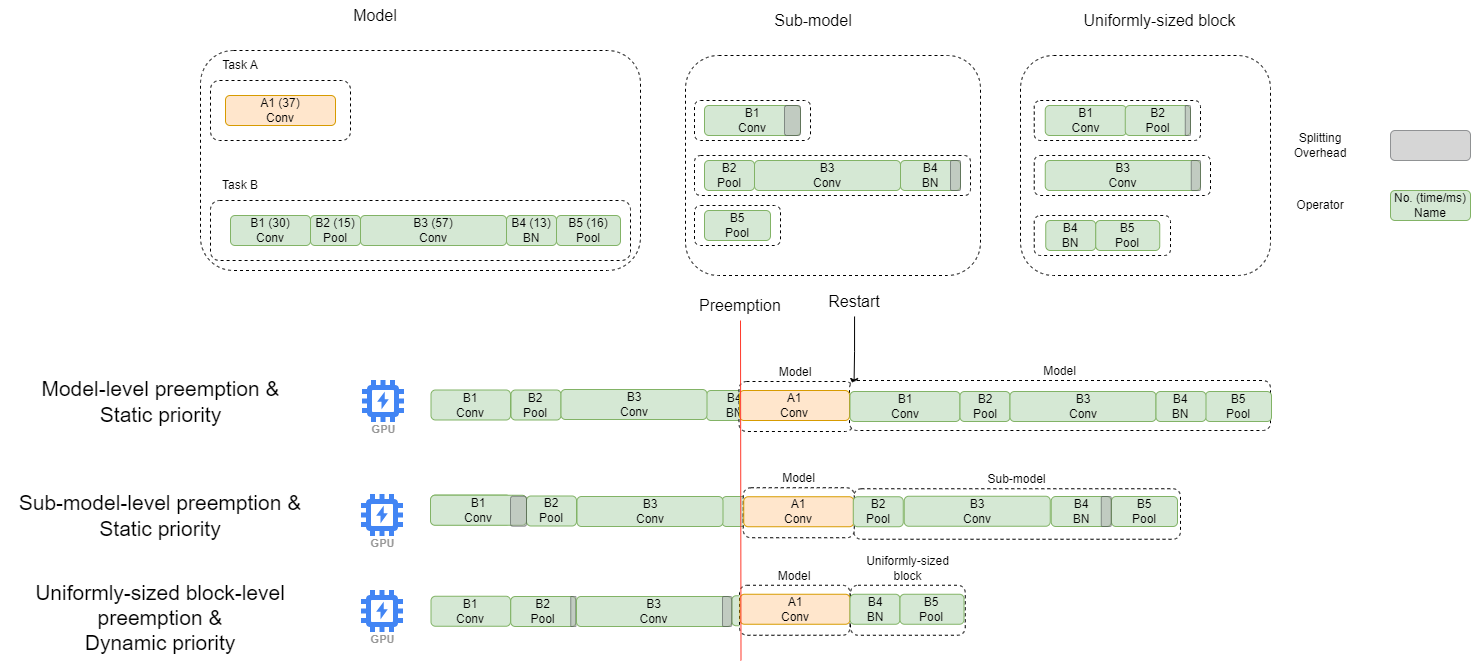

The diagram above was exported from draw.io. Its source (the exported page's mxGraphModel, read from the mxfile embedded in the PNG):
<mxGraphModel dx="2495" dy="1021" grid="1" gridSize="10" guides="1" tooltips="1" connect="1" arrows="1" fold="1" page="1" pageScale="1" pageWidth="827" pageHeight="1169" math="0" shadow="0">
  <root>
    <mxCell id="0" />
    <mxCell id="1" parent="0" />
    <mxCell id="hJeMoWE6zSB2gauP_JWY-34" value="B1&lt;br&gt;Conv" style="rounded=1;whiteSpace=wrap;html=1;fillColor=#d5e8d4;strokeColor=#82b366;" parent="1" vertex="1">
      <mxGeometry x="250.5" y="449.5" width="79.5" height="30" as="geometry" />
    </mxCell>
    <mxCell id="hJeMoWE6zSB2gauP_JWY-35" value="B2&lt;br&gt;Pool" style="rounded=1;whiteSpace=wrap;html=1;fillColor=#d5e8d4;strokeColor=#82b366;" parent="1" vertex="1">
      <mxGeometry x="330.5" y="449.5" width="50" height="30" as="geometry" />
    </mxCell>
    <mxCell id="hJeMoWE6zSB2gauP_JWY-33" value="" style="rounded=1;whiteSpace=wrap;html=1;dashed=1;" parent="1" vertex="1">
      <mxGeometry x="840" y="115" width="250" height="220" as="geometry" />
    </mxCell>
    <mxCell id="hJeMoWE6zSB2gauP_JWY-32" value="" style="rounded=1;whiteSpace=wrap;html=1;dashed=1;" parent="1" vertex="1">
      <mxGeometry x="505" y="115" width="295" height="220" as="geometry" />
    </mxCell>
    <mxCell id="hJeMoWE6zSB2gauP_JWY-31" value="" style="rounded=1;whiteSpace=wrap;html=1;dashed=1;" parent="1" vertex="1">
      <mxGeometry x="20" y="110" width="440" height="220" as="geometry" />
    </mxCell>
    <mxCell id="hJeMoWE6zSB2gauP_JWY-23" value="" style="rounded=1;whiteSpace=wrap;html=1;dashed=1;" parent="1" vertex="1">
      <mxGeometry x="853.75" y="275" width="136.25" height="40" as="geometry" />
    </mxCell>
    <mxCell id="hJeMoWE6zSB2gauP_JWY-22" value="" style="rounded=1;whiteSpace=wrap;html=1;dashed=1;" parent="1" vertex="1">
      <mxGeometry x="853.75" y="215" width="176.25" height="40" as="geometry" />
    </mxCell>
    <mxCell id="hJeMoWE6zSB2gauP_JWY-21" value="" style="rounded=1;whiteSpace=wrap;html=1;dashed=1;" parent="1" vertex="1">
      <mxGeometry x="853.75" y="160" width="166.25" height="40" as="geometry" />
    </mxCell>
    <mxCell id="MLKDzCEAEVNa9MlmjRWh-24" value="" style="rounded=1;whiteSpace=wrap;html=1;dashed=1;" parent="1" vertex="1">
      <mxGeometry x="514" y="265" width="86" height="40" as="geometry" />
    </mxCell>
    <mxCell id="MLKDzCEAEVNa9MlmjRWh-23" value="" style="rounded=1;whiteSpace=wrap;html=1;dashed=1;" parent="1" vertex="1">
      <mxGeometry x="514" y="215" width="276" height="40" as="geometry" />
    </mxCell>
    <mxCell id="MLKDzCEAEVNa9MlmjRWh-21" value="" style="rounded=1;whiteSpace=wrap;html=1;dashed=1;" parent="1" vertex="1">
      <mxGeometry x="514" y="160" width="116" height="40" as="geometry" />
    </mxCell>
    <mxCell id="GCL3a0LPcq215wSsSfel-22" value="" style="rounded=1;whiteSpace=wrap;html=1;dashed=1;" parent="1" vertex="1">
      <mxGeometry x="30" y="260" width="420" height="60" as="geometry" />
    </mxCell>
    <mxCell id="GCL3a0LPcq215wSsSfel-18" value="" style="rounded=1;whiteSpace=wrap;html=1;dashed=1;" parent="1" vertex="1">
      <mxGeometry x="30" y="140" width="140" height="60" as="geometry" />
    </mxCell>
    <mxCell id="GCL3a0LPcq215wSsSfel-21" value="Task A" style="text;strokeColor=none;align=center;fillColor=none;html=1;verticalAlign=middle;whiteSpace=wrap;rounded=0;" parent="1" vertex="1">
      <mxGeometry x="30" y="110" width="60" height="30" as="geometry" />
    </mxCell>
    <mxCell id="GCL3a0LPcq215wSsSfel-23" value="Task B" style="text;strokeColor=none;align=center;fillColor=none;html=1;verticalAlign=middle;whiteSpace=wrap;rounded=0;" parent="1" vertex="1">
      <mxGeometry x="30" y="230" width="60" height="30" as="geometry" />
    </mxCell>
    <mxCell id="GCL3a0LPcq215wSsSfel-27" value="" style="group" parent="1" vertex="1" connectable="0">
      <mxGeometry x="45" y="275" width="335" height="30" as="geometry" />
    </mxCell>
    <mxCell id="GCL3a0LPcq215wSsSfel-9" value="B2 (15)&lt;br&gt;Pool" style="rounded=1;whiteSpace=wrap;html=1;fillColor=#d5e8d4;strokeColor=#82b366;" parent="GCL3a0LPcq215wSsSfel-27" vertex="1">
      <mxGeometry x="85" width="50" height="30" as="geometry" />
    </mxCell>
    <mxCell id="hJeMoWE6zSB2gauP_JWY-64" value="B1 (30)&lt;br&gt;Conv" style="rounded=1;whiteSpace=wrap;html=1;fillColor=#d5e8d4;strokeColor=#82b366;" parent="GCL3a0LPcq215wSsSfel-27" vertex="1">
      <mxGeometry x="5" width="80" height="30" as="geometry" />
    </mxCell>
    <mxCell id="awAI2FQlyPcIP3PdmwOd-2" value="B3 (57)&lt;br&gt;Conv" style="rounded=1;whiteSpace=wrap;html=1;fillColor=#d5e8d4;strokeColor=#82b366;" parent="GCL3a0LPcq215wSsSfel-27" vertex="1">
      <mxGeometry x="135" width="146" height="30" as="geometry" />
    </mxCell>
    <mxCell id="hJeMoWE6zSB2gauP_JWY-7" value="B4 (13)&lt;br&gt;BN" style="rounded=1;whiteSpace=wrap;html=1;fillColor=#d5e8d4;strokeColor=#82b366;" parent="GCL3a0LPcq215wSsSfel-27" vertex="1">
      <mxGeometry x="281" width="50" height="30" as="geometry" />
    </mxCell>
    <mxCell id="GCL3a0LPcq215wSsSfel-34" value="GPU" style="sketch=0;html=1;verticalAlign=top;labelPosition=center;verticalLabelPosition=bottom;align=center;spacingTop=-6;fontSize=11;fontStyle=1;fontColor=#999999;shape=image;aspect=fixed;imageAspect=0;image=data:image/svg+xml,(base64 omitted: 892 chars);dashed=1;" parent="1" vertex="1">
      <mxGeometry x="182" y="440" width="42" height="42" as="geometry" />
    </mxCell>
    <mxCell id="GCL3a0LPcq215wSsSfel-44" value="" style="group" parent="1" vertex="1" connectable="0">
      <mxGeometry x="45" y="155" width="460" height="30" as="geometry" />
    </mxCell>
    <mxCell id="GCL3a0LPcq215wSsSfel-4" value="A1 (37)&lt;br&gt;Conv" style="rounded=1;whiteSpace=wrap;html=1;fillColor=#ffe6cc;strokeColor=#d79b00;" parent="GCL3a0LPcq215wSsSfel-44" vertex="1">
      <mxGeometry width="110" height="30" as="geometry" />
    </mxCell>
    <mxCell id="GCL3a0LPcq215wSsSfel-81" value="Model-level preemption &amp;amp;&lt;br&gt;Static priority" style="text;strokeColor=none;align=center;fillColor=none;html=1;verticalAlign=middle;whiteSpace=wrap;rounded=0;fontSize=21;" parent="1" vertex="1">
      <mxGeometry x="-150.5" y="446" width="261" height="30" as="geometry" />
    </mxCell>
    <mxCell id="GCL3a0LPcq215wSsSfel-243" value="Sub-model-level preemption &amp;amp;&lt;br&gt;Static priority" style="text;strokeColor=none;align=center;fillColor=none;html=1;verticalAlign=middle;whiteSpace=wrap;rounded=0;fontSize=21;" parent="1" vertex="1">
      <mxGeometry x="-170" y="560" width="300" height="30" as="geometry" />
    </mxCell>
    <mxCell id="GCL3a0LPcq215wSsSfel-250" value="GPU" style="sketch=0;html=1;verticalAlign=top;labelPosition=center;verticalLabelPosition=bottom;align=center;spacingTop=-6;fontSize=11;fontStyle=1;fontColor=#999999;shape=image;aspect=fixed;imageAspect=0;image=data:image/svg+xml,(base64 omitted: 892 chars);dashed=1;" parent="1" vertex="1">
      <mxGeometry x="181" y="554" width="42" height="42" as="geometry" />
    </mxCell>
    <mxCell id="GCL3a0LPcq215wSsSfel-269" value="" style="rounded=1;whiteSpace=wrap;html=1;opacity=50;shadow=0;glass=0;fillStyle=auto;fillColor=#ADADAD;strokeColor=#36393d;" parent="1" vertex="1">
      <mxGeometry x="1210" y="190" width="80" height="30" as="geometry" />
    </mxCell>
    <mxCell id="GCL3a0LPcq215wSsSfel-270" value="Splitting&lt;br&gt;Overhead" style="text;strokeColor=none;align=center;fillColor=none;html=1;verticalAlign=middle;whiteSpace=wrap;rounded=0;" parent="1" vertex="1">
      <mxGeometry x="1090" y="190" width="100" height="30" as="geometry" />
    </mxCell>
    <mxCell id="GCL3a0LPcq215wSsSfel-101" value="Uniformly-sized block-level preemption &amp;amp;&lt;br&gt;Dynamic priority" style="text;strokeColor=none;align=center;fillColor=none;html=1;verticalAlign=middle;whiteSpace=wrap;rounded=0;fontSize=21;" parent="1" vertex="1">
      <mxGeometry x="-180" y="662" width="320" height="30" as="geometry" />
    </mxCell>
    <mxCell id="GCL3a0LPcq215wSsSfel-102" value="GPU" style="sketch=0;html=1;verticalAlign=top;labelPosition=center;verticalLabelPosition=bottom;align=center;spacingTop=-6;fontSize=11;fontStyle=1;fontColor=#999999;shape=image;aspect=fixed;imageAspect=0;image=data:image/svg+xml,(base64 omitted: 892 chars);dashed=1;" parent="1" vertex="1">
      <mxGeometry x="181" y="650" width="42" height="42" as="geometry" />
    </mxCell>
    <mxCell id="MLKDzCEAEVNa9MlmjRWh-14" value="B1&lt;br&gt;Conv" style="rounded=1;whiteSpace=wrap;html=1;fillColor=#d5e8d4;strokeColor=#82b366;" parent="1" vertex="1">
      <mxGeometry x="524" y="165" width="96" height="30" as="geometry" />
    </mxCell>
    <mxCell id="MLKDzCEAEVNa9MlmjRWh-25" value="Sub-model" style="text;strokeColor=none;align=center;fillColor=none;html=1;verticalAlign=middle;whiteSpace=wrap;rounded=0;fontSize=16;" parent="1" vertex="1">
      <mxGeometry x="592.5" y="65" width="80" height="30" as="geometry" />
    </mxCell>
    <mxCell id="hJeMoWE6zSB2gauP_JWY-13" value="&lt;font style=&quot;font-size: 16px;&quot;&gt;Uniformly-sized block&lt;/font&gt;" style="text;strokeColor=none;align=center;fillColor=none;html=1;verticalAlign=middle;whiteSpace=wrap;rounded=0;fontSize=16;" parent="1" vertex="1">
      <mxGeometry x="899.25" y="65" width="160.75" height="30" as="geometry" />
    </mxCell>
    <mxCell id="hJeMoWE6zSB2gauP_JWY-15" value="B1&lt;br&gt;Conv" style="rounded=1;whiteSpace=wrap;html=1;fillColor=#d5e8d4;strokeColor=#82b366;" parent="1" vertex="1">
      <mxGeometry x="864.75" y="165" width="81.25" height="30" as="geometry" />
    </mxCell>
    <mxCell id="hJeMoWE6zSB2gauP_JWY-16" value="B2&lt;br&gt;Pool" style="rounded=1;whiteSpace=wrap;html=1;fillColor=#d5e8d4;strokeColor=#82b366;" parent="1" vertex="1">
      <mxGeometry x="944.75" y="165" width="65.25" height="30" as="geometry" />
    </mxCell>
    <mxCell id="hJeMoWE6zSB2gauP_JWY-30" value="Model" style="text;strokeColor=none;align=center;fillColor=none;html=1;verticalAlign=middle;whiteSpace=wrap;rounded=0;fontSize=16;" parent="1" vertex="1">
      <mxGeometry x="155" y="60" width="80" height="30" as="geometry" />
    </mxCell>
    <mxCell id="hJeMoWE6zSB2gauP_JWY-47" value="Preemption" style="text;strokeColor=none;align=center;fillColor=none;html=1;verticalAlign=middle;whiteSpace=wrap;rounded=0;fontSize=16;" parent="1" vertex="1">
      <mxGeometry x="530" y="350" width="60" height="30" as="geometry" />
    </mxCell>
    <mxCell id="hJeMoWE6zSB2gauP_JWY-57" style="edgeStyle=orthogonalEdgeStyle;rounded=0;orthogonalLoop=1;jettySize=auto;html=1;entryX=1;entryY=0;entryDx=0;entryDy=0;fontSize=16;" parent="1" source="hJeMoWE6zSB2gauP_JWY-56" edge="1">
      <mxGeometry relative="1" as="geometry">
        <mxPoint x="673.5" y="446" as="targetPoint" />
      </mxGeometry>
    </mxCell>
    <mxCell id="hJeMoWE6zSB2gauP_JWY-56" value="Restart" style="text;strokeColor=none;align=center;fillColor=none;html=1;verticalAlign=middle;whiteSpace=wrap;rounded=0;fontSize=16;" parent="1" vertex="1">
      <mxGeometry x="644" y="346" width="60" height="30" as="geometry" />
    </mxCell>
    <mxCell id="hJeMoWE6zSB2gauP_JWY-61" value="B2&lt;br&gt;Pool" style="rounded=1;whiteSpace=wrap;html=1;fillColor=#d5e8d4;strokeColor=#82b366;" parent="1" vertex="1">
      <mxGeometry x="524" y="220" width="50" height="30" as="geometry" />
    </mxCell>
    <mxCell id="hJeMoWE6zSB2gauP_JWY-62" value="B3&lt;br&gt;Conv" style="rounded=1;whiteSpace=wrap;html=1;fillColor=#d5e8d4;strokeColor=#82b366;" parent="1" vertex="1">
      <mxGeometry x="574" y="220" width="146" height="30" as="geometry" />
    </mxCell>
    <mxCell id="hJeMoWE6zSB2gauP_JWY-97" value="B4&lt;br&gt;BN" style="rounded=1;whiteSpace=wrap;html=1;fillColor=#d5e8d4;strokeColor=#82b366;" parent="1" vertex="1">
      <mxGeometry x="526" y="450" width="56" height="30" as="geometry" />
    </mxCell>
    <mxCell id="hJeMoWE6zSB2gauP_JWY-100" value="B1&lt;br&gt;Conv" style="rounded=1;whiteSpace=wrap;html=1;fillColor=#d5e8d4;strokeColor=#82b366;" parent="1" vertex="1">
      <mxGeometry x="250.5" y="554.5" width="79.5" height="30" as="geometry" />
    </mxCell>
    <mxCell id="hJeMoWE6zSB2gauP_JWY-101" value="B2&lt;br&gt;Pool" style="rounded=1;whiteSpace=wrap;html=1;fillColor=#d5e8d4;strokeColor=#82b366;" parent="1" vertex="1">
      <mxGeometry x="346" y="555.5" width="50" height="30" as="geometry" />
    </mxCell>
    <mxCell id="hJeMoWE6zSB2gauP_JWY-102" value="B4&lt;br&gt;BN" style="rounded=1;whiteSpace=wrap;html=1;fillColor=#d5e8d4;strokeColor=#82b366;" parent="1" vertex="1">
      <mxGeometry x="541.5" y="556" width="56" height="30" as="geometry" />
    </mxCell>
    <mxCell id="hJeMoWE6zSB2gauP_JWY-105" value="B1&lt;br&gt;Conv" style="rounded=1;whiteSpace=wrap;html=1;fillColor=#d5e8d4;strokeColor=#82b366;" parent="1" vertex="1">
      <mxGeometry x="250.5" y="655.75" width="79.5" height="30" as="geometry" />
    </mxCell>
    <mxCell id="hJeMoWE6zSB2gauP_JWY-107" value="B4&lt;br&gt;BN" style="rounded=1;whiteSpace=wrap;html=1;fillColor=#d5e8d4;strokeColor=#82b366;" parent="1" vertex="1">
      <mxGeometry x="551.25" y="655.25" width="56" height="30" as="geometry" />
    </mxCell>
    <mxCell id="hJeMoWE6zSB2gauP_JWY-59" value="Model" style="rounded=1;whiteSpace=wrap;html=1;dashed=1;labelPosition=center;verticalLabelPosition=top;align=center;verticalAlign=bottom;" parent="1" vertex="1">
      <mxGeometry x="558.5" y="441" width="114" height="50" as="geometry" />
    </mxCell>
    <mxCell id="hJeMoWE6zSB2gauP_JWY-58" value="Model" style="rounded=1;whiteSpace=wrap;html=1;dashed=1;labelPosition=center;verticalLabelPosition=top;align=center;verticalAlign=bottom;" parent="1" vertex="1">
      <mxGeometry x="669" y="440" width="421" height="50" as="geometry" />
    </mxCell>
    <mxCell id="hJeMoWE6zSB2gauP_JWY-45" value="A1&lt;br&gt;Conv" style="rounded=1;whiteSpace=wrap;html=1;fillColor=#ffe6cc;strokeColor=#d79b00;" parent="1" vertex="1">
      <mxGeometry x="559" y="450" width="110" height="30" as="geometry" />
    </mxCell>
    <mxCell id="hJeMoWE6zSB2gauP_JWY-49" value="" style="group" parent="1" vertex="1" connectable="0">
      <mxGeometry x="669.5" y="451" width="320" height="30" as="geometry" />
    </mxCell>
    <mxCell id="hJeMoWE6zSB2gauP_JWY-50" value="B1&lt;br&gt;Conv" style="rounded=1;whiteSpace=wrap;html=1;fillColor=#d5e8d4;strokeColor=#82b366;" parent="hJeMoWE6zSB2gauP_JWY-49" vertex="1">
      <mxGeometry width="110" height="30" as="geometry" />
    </mxCell>
    <mxCell id="hJeMoWE6zSB2gauP_JWY-51" value="B2&lt;br&gt;Pool" style="rounded=1;whiteSpace=wrap;html=1;fillColor=#d5e8d4;strokeColor=#82b366;" parent="hJeMoWE6zSB2gauP_JWY-49" vertex="1">
      <mxGeometry x="110" width="50" height="30" as="geometry" />
    </mxCell>
    <mxCell id="awAI2FQlyPcIP3PdmwOd-31" value="B3&lt;br&gt;Conv" style="rounded=1;whiteSpace=wrap;html=1;fillColor=#d5e8d4;strokeColor=#82b366;" parent="hJeMoWE6zSB2gauP_JWY-49" vertex="1">
      <mxGeometry x="160" width="146" height="30" as="geometry" />
    </mxCell>
    <mxCell id="hJeMoWE6zSB2gauP_JWY-79" value="Sub-model" style="rounded=1;whiteSpace=wrap;html=1;dashed=1;labelPosition=center;verticalLabelPosition=top;align=center;verticalAlign=bottom;" parent="1" vertex="1">
      <mxGeometry x="673.25" y="548.25" width="326.75" height="50.5" as="geometry" />
    </mxCell>
    <mxCell id="hJeMoWE6zSB2gauP_JWY-66" value="Model" style="rounded=1;whiteSpace=wrap;html=1;dashed=1;labelPosition=center;verticalLabelPosition=top;align=center;verticalAlign=bottom;" parent="1" vertex="1">
      <mxGeometry x="562.75" y="547.25" width="111" height="50" as="geometry" />
    </mxCell>
    <mxCell id="hJeMoWE6zSB2gauP_JWY-67" value="A1&lt;br&gt;Conv" style="rounded=1;whiteSpace=wrap;html=1;fillColor=#ffe6cc;strokeColor=#d79b00;" parent="1" vertex="1">
      <mxGeometry x="563.25" y="556.25" width="110" height="30" as="geometry" />
    </mxCell>
    <mxCell id="hJeMoWE6zSB2gauP_JWY-77" value="B2&lt;br&gt;Pool" style="rounded=1;whiteSpace=wrap;html=1;fillColor=#d5e8d4;strokeColor=#82b366;" parent="1" vertex="1">
      <mxGeometry x="672.75" y="556.25" width="50" height="30" as="geometry" />
    </mxCell>
    <mxCell id="hJeMoWE6zSB2gauP_JWY-87" value="&lt;font style=&quot;font-size: 12px;&quot;&gt;Uniformly-sized block&lt;/font&gt;" style="rounded=1;whiteSpace=wrap;html=1;dashed=1;labelPosition=center;verticalLabelPosition=top;align=center;verticalAlign=bottom;" parent="1" vertex="1">
      <mxGeometry x="670" y="644.75" width="114.75" height="50" as="geometry" />
    </mxCell>
    <mxCell id="hJeMoWE6zSB2gauP_JWY-88" value="Model" style="rounded=1;whiteSpace=wrap;html=1;dashed=1;labelPosition=center;verticalLabelPosition=top;align=center;verticalAlign=bottom;" parent="1" vertex="1">
      <mxGeometry x="559" y="644.75" width="110.5" height="50" as="geometry" />
    </mxCell>
    <mxCell id="hJeMoWE6zSB2gauP_JWY-89" value="A1&lt;br&gt;Conv" style="rounded=1;whiteSpace=wrap;html=1;fillColor=#ffe6cc;strokeColor=#d79b00;" parent="1" vertex="1">
      <mxGeometry x="559.5" y="653.75" width="110" height="30" as="geometry" />
    </mxCell>
    <mxCell id="hJeMoWE6zSB2gauP_JWY-110" value="No. (time/ms)&lt;br&gt;Name" style="rounded=1;whiteSpace=wrap;html=1;fillColor=#d5e8d4;strokeColor=#82b366;" parent="1" vertex="1">
      <mxGeometry x="1210" y="250" width="80" height="30" as="geometry" />
    </mxCell>
    <mxCell id="hJeMoWE6zSB2gauP_JWY-111" value="Operator" style="text;strokeColor=none;align=center;fillColor=none;html=1;verticalAlign=middle;whiteSpace=wrap;rounded=0;" parent="1" vertex="1">
      <mxGeometry x="1090" y="250" width="100" height="30" as="geometry" />
    </mxCell>
    <mxCell id="awAI2FQlyPcIP3PdmwOd-5" value="B5 (16)&lt;br&gt;Pool" style="rounded=1;whiteSpace=wrap;html=1;fillColor=#d5e8d4;strokeColor=#82b366;" parent="1" vertex="1">
      <mxGeometry x="376" y="275" width="64" height="30" as="geometry" />
    </mxCell>
    <mxCell id="awAI2FQlyPcIP3PdmwOd-6" value="B5&lt;br&gt;Pool" style="rounded=1;whiteSpace=wrap;html=1;fillColor=#d5e8d4;strokeColor=#82b366;" parent="1" vertex="1">
      <mxGeometry x="524" y="270" width="66" height="30" as="geometry" />
    </mxCell>
    <mxCell id="awAI2FQlyPcIP3PdmwOd-7" value="B3&lt;br&gt;Conv" style="rounded=1;whiteSpace=wrap;html=1;fillColor=#d5e8d4;strokeColor=#82b366;" parent="1" vertex="1">
      <mxGeometry x="864.75" y="220" width="155.25" height="30" as="geometry" />
    </mxCell>
    <mxCell id="awAI2FQlyPcIP3PdmwOd-8" value="B4&lt;br&gt;BN" style="rounded=1;whiteSpace=wrap;html=1;fillColor=#d5e8d4;strokeColor=#82b366;" parent="1" vertex="1">
      <mxGeometry x="865.25" y="280" width="50" height="30" as="geometry" />
    </mxCell>
    <mxCell id="awAI2FQlyPcIP3PdmwOd-9" value="B5&lt;br&gt;Pool" style="rounded=1;whiteSpace=wrap;html=1;fillColor=#d5e8d4;strokeColor=#82b366;" parent="1" vertex="1">
      <mxGeometry x="915.25" y="280" width="64" height="30" as="geometry" />
    </mxCell>
    <mxCell id="awAI2FQlyPcIP3PdmwOd-10" value="B3&lt;br&gt;Conv" style="rounded=1;whiteSpace=wrap;html=1;fillColor=#d5e8d4;strokeColor=#82b366;" parent="1" vertex="1">
      <mxGeometry x="380.5" y="449" width="146" height="30" as="geometry" />
    </mxCell>
    <mxCell id="awAI2FQlyPcIP3PdmwOd-11" value="B3&lt;br&gt;Conv" style="rounded=1;whiteSpace=wrap;html=1;fillColor=#d5e8d4;strokeColor=#82b366;" parent="1" vertex="1">
      <mxGeometry x="396.5" y="556" width="146" height="30" as="geometry" />
    </mxCell>
    <mxCell id="GCL3a0LPcq215wSsSfel-203" value="" style="endArrow=none;html=1;rounded=0;strokeColor=#FF392B;strokeWidth=1;entryX=0.5;entryY=1;entryDx=0;entryDy=0;" parent="1" edge="1">
      <mxGeometry width="50" height="50" relative="1" as="geometry">
        <mxPoint x="560.4999999999999" y="720" as="sourcePoint" />
        <mxPoint x="559.9999999999999" y="380" as="targetPoint" />
      </mxGeometry>
    </mxCell>
    <mxCell id="awAI2FQlyPcIP3PdmwOd-13" value="B4&lt;br&gt;BN" style="rounded=1;whiteSpace=wrap;html=1;fillColor=#d5e8d4;strokeColor=#82b366;" parent="1" vertex="1">
      <mxGeometry x="720" y="220" width="60" height="30" as="geometry" />
    </mxCell>
    <mxCell id="awAI2FQlyPcIP3PdmwOd-14" value="" style="rounded=1;whiteSpace=wrap;html=1;opacity=50;shadow=0;glass=0;fillStyle=auto;fillColor=#ADADAD;strokeColor=#36393d;" parent="1" vertex="1">
      <mxGeometry x="604" y="165" width="16" height="30" as="geometry" />
    </mxCell>
    <mxCell id="awAI2FQlyPcIP3PdmwOd-15" value="" style="rounded=1;whiteSpace=wrap;html=1;opacity=50;shadow=0;glass=0;fillStyle=auto;fillColor=#ADADAD;strokeColor=#36393d;" parent="1" vertex="1">
      <mxGeometry x="770" y="220" width="10" height="30" as="geometry" />
    </mxCell>
    <mxCell id="awAI2FQlyPcIP3PdmwOd-24" value="" style="rounded=1;whiteSpace=wrap;html=1;opacity=50;shadow=0;glass=0;fillStyle=auto;fillColor=#ADADAD;strokeColor=#36393d;" parent="1" vertex="1">
      <mxGeometry x="1004.75" y="165" width="5.25" height="30" as="geometry" />
    </mxCell>
    <mxCell id="awAI2FQlyPcIP3PdmwOd-28" value="" style="rounded=1;whiteSpace=wrap;html=1;opacity=50;shadow=0;glass=0;fillStyle=auto;fillColor=#ADADAD;strokeColor=#36393d;" parent="1" vertex="1">
      <mxGeometry x="1010.75" y="220" width="9.25" height="30" as="geometry" />
    </mxCell>
    <mxCell id="awAI2FQlyPcIP3PdmwOd-30" value="B5&lt;br&gt;Pool" style="rounded=1;whiteSpace=wrap;html=1;fillColor=#d5e8d4;strokeColor=#82b366;" parent="1" vertex="1">
      <mxGeometry x="1025" y="451" width="66" height="30" as="geometry" />
    </mxCell>
    <mxCell id="hJeMoWE6zSB2gauP_JWY-53" value="B4&lt;br&gt;BN" style="rounded=1;whiteSpace=wrap;html=1;fillColor=#d5e8d4;strokeColor=#82b366;" parent="1" vertex="1">
      <mxGeometry x="975.5" y="451" width="50" height="30" as="geometry" />
    </mxCell>
    <mxCell id="awAI2FQlyPcIP3PdmwOd-32" value="B3&lt;br&gt;Conv" style="rounded=1;whiteSpace=wrap;html=1;fillColor=#d5e8d4;strokeColor=#82b366;" parent="1" vertex="1">
      <mxGeometry x="723.75" y="555.75" width="146" height="30" as="geometry" />
    </mxCell>
    <mxCell id="awAI2FQlyPcIP3PdmwOd-34" value="B5&lt;br&gt;Pool" style="rounded=1;whiteSpace=wrap;html=1;fillColor=#d5e8d4;strokeColor=#82b366;" parent="1" vertex="1">
      <mxGeometry x="931" y="556" width="66" height="30" as="geometry" />
    </mxCell>
    <mxCell id="awAI2FQlyPcIP3PdmwOd-36" value="B4&lt;br&gt;BN" style="rounded=1;whiteSpace=wrap;html=1;fillColor=#d5e8d4;strokeColor=#82b366;" parent="1" vertex="1">
      <mxGeometry x="669.5" y="653.75" width="50" height="30" as="geometry" />
    </mxCell>
    <mxCell id="awAI2FQlyPcIP3PdmwOd-37" value="B5&lt;br&gt;Pool" style="rounded=1;whiteSpace=wrap;html=1;fillColor=#d5e8d4;strokeColor=#82b366;" parent="1" vertex="1">
      <mxGeometry x="719.5" y="653.75" width="64" height="30" as="geometry" />
    </mxCell>
    <mxCell id="awAI2FQlyPcIP3PdmwOd-40" value="B1&lt;br&gt;Conv" style="rounded=1;whiteSpace=wrap;html=1;fillColor=#d5e8d4;strokeColor=#82b366;" parent="1" vertex="1">
      <mxGeometry x="250" y="554.75" width="96" height="30" as="geometry" />
    </mxCell>
    <mxCell id="awAI2FQlyPcIP3PdmwOd-41" value="" style="rounded=1;whiteSpace=wrap;html=1;opacity=50;shadow=0;glass=0;fillStyle=auto;fillColor=#ADADAD;strokeColor=#36393d;" parent="1" vertex="1">
      <mxGeometry x="330" y="555.75" width="16" height="30" as="geometry" />
    </mxCell>
    <mxCell id="awAI2FQlyPcIP3PdmwOd-44" value="B4&lt;br&gt;BN" style="rounded=1;whiteSpace=wrap;html=1;fillColor=#d5e8d4;strokeColor=#82b366;" parent="1" vertex="1">
      <mxGeometry x="870.75" y="556" width="60" height="30" as="geometry" />
    </mxCell>
    <mxCell id="awAI2FQlyPcIP3PdmwOd-45" value="" style="rounded=1;whiteSpace=wrap;html=1;opacity=50;shadow=0;glass=0;fillStyle=auto;fillColor=#ADADAD;strokeColor=#36393d;" parent="1" vertex="1">
      <mxGeometry x="920.75" y="556" width="10" height="30" as="geometry" />
    </mxCell>
    <mxCell id="awAI2FQlyPcIP3PdmwOd-46" value="B2&lt;br&gt;Pool" style="rounded=1;whiteSpace=wrap;html=1;fillColor=#d5e8d4;strokeColor=#82b366;" parent="1" vertex="1">
      <mxGeometry x="330.25" y="656" width="65.25" height="30" as="geometry" />
    </mxCell>
    <mxCell id="awAI2FQlyPcIP3PdmwOd-47" value="" style="rounded=1;whiteSpace=wrap;html=1;opacity=50;shadow=0;glass=0;fillStyle=auto;fillColor=#ADADAD;strokeColor=#36393d;" parent="1" vertex="1">
      <mxGeometry x="390.25" y="656" width="5.25" height="30" as="geometry" />
    </mxCell>
    <mxCell id="awAI2FQlyPcIP3PdmwOd-48" value="B3&lt;br&gt;Conv" style="rounded=1;whiteSpace=wrap;html=1;fillColor=#d5e8d4;strokeColor=#82b366;" parent="1" vertex="1">
      <mxGeometry x="396" y="656" width="155.25" height="30" as="geometry" />
    </mxCell>
    <mxCell id="awAI2FQlyPcIP3PdmwOd-49" value="" style="rounded=1;whiteSpace=wrap;html=1;opacity=50;shadow=0;glass=0;fillStyle=auto;fillColor=#ADADAD;strokeColor=#36393d;" parent="1" vertex="1">
      <mxGeometry x="542" y="656" width="9.25" height="30" as="geometry" />
    </mxCell>
  </root>
</mxGraphModel>